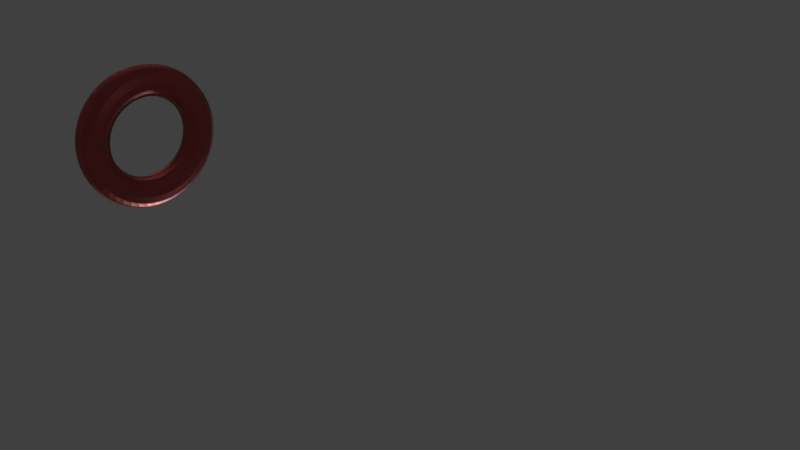 # Source: OPNA_SK_KT.blend  (saved by Blender 2.79.0; exported with 4.5.12 LTS)
import bpy
from mathutils import Matrix  # noqa: F401  (used for matrix-valued properties, if any)

bpy.ops.wm.read_factory_settings(use_empty=True)
scene = bpy.context.scene
scene.name = 'Scene'

# ---- collections
col_collection_1 = bpy.data.collections.new('Collection 1'); scene.collection.children.link(col_collection_1)

# ---- materials (node trees are filled in below, after node groups)
mat_material_002 = bpy.data.materials.new('Material.002')
mat_material_002.alpha_threshold = 0.0
mat_material_002.roughness = 0.5

# ---- material node trees
mat_material_002.use_nodes = True; mat_material_002.node_tree.nodes.clear()
_N = mat_material_002.node_tree.nodes; _L = mat_material_002.node_tree.links
n0 = _N.new('ShaderNodeOutputMaterial'); n0.name = 'Material Output'; n0.location = (300, 300)
n1 = _N.new('ShaderNodeBsdfPrincipled'); n1.name = 'Principled BSDF'; n1.location = (13, 450)
n1.width = 150
n1.subsurface_method = 'BURLEY'
n1.inputs[0].default_value = (0.5489, 0.0865, 0.0865, 1.0)
n1.inputs[1].default_value = 0.4582
n1.inputs[2].default_value = 0.4649
n1.inputs[3].default_value = 1.45
n1.inputs[8].default_value = 1.0
n1.inputs[9].default_value = (1.0, 1.0, 1.0)
n1.inputs[10].default_value = 0.5385
n1.inputs[13].default_value = 0.3194
n1.inputs[14].default_value = (0.906, 0.8096, 0.8096, 1.0)
n1.inputs[15].default_value = 0.3746
n1.inputs[16].default_value = 0.6154
n1.inputs[18].default_value = 1.0
n1.inputs[19].default_value = 0.1589
n1.inputs[20].default_value = 0.4982
n1.inputs[24].default_value = 0.09565
_L.new(n1.outputs[0], n0.inputs[0])
n0.is_active_output = True

# ---- world
world_world = bpy.data.worlds.new('World'); scene.world = world_world
world_world.color = (0.05088, 0.05088, 0.05088)
world_world.use_sun_shadow = False
world_world.sun_shadow_jitter_overblur = 0.0
world_world.cycles.sampling_method = 'MANUAL'

# ---- cameras
cam_camera = bpy.data.cameras.new('Camera')
cam_camera.clip_end = 100.0
cam_camera.lens = 35.0
cam_camera.sensor_width = 32.0
cam_camera.sensor_height = 18.0
cam_camera.ortho_scale = 7.314
cam_camera.dof.focus_distance = 0.0

# ---- lights
light_sun = bpy.data.lights.new('Sun', 'SUN')
light_sun.transmission_factor = 0.0
light_sun.angle = 0.1993
light_sun.energy = 1.0
light_sun.shadow_buffer_clip_start = 0.5
light_sun.shadow_soft_size = 0.1
light_sun.shadow_cascade_max_distance = 1000.0
light_lamp = bpy.data.lights.new('Lamp', 'POINT')
light_lamp.transmission_factor = 0.0
light_lamp.cutoff_distance = 30.0
light_lamp.energy = 100.0
light_lamp.shadow_buffer_clip_start = 1.001
light_lamp.shadow_soft_size = 0.1
light_lamp.shadow_maximum_resolution = 0.006
light_lamp.use_absolute_resolution = True

# ---- meshes
me_torus = bpy.data.meshes.new('Torus')
me_torus.from_pydata([(1.25, -0.01313, 0.0), (0.75, 0.0, 3.062e-17), (0.7835, 0.0, -0.125), (0.875, 0.0, -0.2165), (1.0, 0.0, -0.25), (1.125, 0.0, -0.2165), (1.214, 0.08061, -0.125), (1.241, 0.1501, 0.0), (0.7436, 0.09789, 3.062e-17), (0.7768, 0.1023, -0.125), (0.8675, 0.1142, -0.2165), (0.9914, 0.1305, -0.25), (1.115, 0.1468, -0.2165), (1.193, 0.2384, -0.125), (1.211, 0.3108, 0.0), (0.7244, 0.1941, 3.062e-17), (0.7568, 0.2028, -0.125), (0.8452, 0.2265, -0.2165), (0.9659, 0.2588, -0.25), (1.087, 0.2912, -0.2165), (1.152, 0.392, -0.125), (1.16, 0.4662, 0.0), (0.6929, 0.287, 3.062e-17), (0.7239, 0.2998, -0.125), (0.8084, 0.3348, -0.2165), (0.9239, 0.3827, -0.25), (1.039, 0.4305, -0.2165), (1.091, 0.539, -0.125), (1.089, 0.6136, 0.0), (0.6495, 0.375, 3.062e-17), (0.6785, 0.3917, -0.125), (0.7578, 0.4375, -0.2165), (0.866, 0.5, -0.25), (0.9743, 0.5625, -0.2165), (1.011, 0.6767, -0.125), (0.9996, 0.7505, 0.0), (0.595, 0.4566, 3.062e-17), (0.6216, 0.477, -0.125), (0.6942, 0.5327, -0.2165), (0.7934, 0.6088, -0.25), (0.8925, 0.6849, -0.2165), (0.9139, 0.8029, -0.125), (0.8931, 0.8745, 0.0), (0.5303, 0.5303, 3.062e-17), (0.554, 0.554, -0.125), (0.6187, 0.6187, -0.2165), (0.7071, 0.7071, -0.25), (0.7955, 0.7955, -0.2165), (0.8013, 0.9153, -0.125), (0.7713, 0.9836, 0.0), (0.4566, 0.595, 3.062e-17), (0.477, 0.6216, -0.125), (0.5327, 0.6942, -0.2165), (0.6088, 0.7934, -0.25), (0.6849, 0.8925, -0.2165), (0.675, 1.012, -0.125), (0.6363, 1.076, 0.0), (0.375, 0.6495, 3.062e-17), (0.3917, 0.6785, -0.125), (0.4375, 0.7578, -0.2165), (0.5, 0.866, -0.25), (0.5625, 0.9743, -0.2165), (0.5371, 1.092, -0.125), (0.4905, 1.15, 0.0), (0.287, 0.6929, 3.062e-17), (0.2998, 0.7239, -0.125), (0.3348, 0.8084, -0.2165), (0.3827, 0.9239, -0.25), (0.4305, 1.039, -0.2165), (0.39, 1.152, -0.125), (0.3362, 1.204, -1.863e-09), (0.1941, 0.7244, 3.062e-17), (0.2028, 0.7568, -0.125), (0.2265, 0.8452, -0.2165), (0.2588, 0.9659, -0.25), (0.2912, 1.087, -0.2165), (0.2363, 1.193, -0.125), (0.1762, 1.238, -1.863e-09), (0.09789, 0.7436, 3.062e-17), (0.1023, 0.7768, -0.125), (0.1142, 0.8675, -0.2165), (0.1305, 0.9914, -0.25), (0.1468, 1.115, -0.2165), (0.07851, 1.214, -0.125), (0.01313, 1.25, -1.863e-09), (5.662e-08, 0.75, 3.062e-17), (5.915e-08, 0.7835, -0.125), (6.606e-08, 0.875, -0.2165), (7.55e-08, 1.0, -0.25), (8.494e-08, 1.125, -0.2165), (-0.08061, 1.214, -0.125), (-0.1501, 1.241, -1.863e-09), (-0.09789, 0.7436, 3.062e-17), (-0.1023, 0.7768, -0.125), (-0.1142, 0.8675, -0.2165), (-0.1305, 0.9914, -0.25), (-0.1468, 1.115, -0.2165), (-0.2384, 1.193, -0.125), (-0.3108, 1.211, -1.863e-09), (-0.1941, 0.7244, 3.062e-17), (-0.2028, 0.7568, -0.125), (-0.2265, 0.8452, -0.2165), (-0.2588, 0.9659, -0.25), (-0.2912, 1.087, -0.2165), (-0.392, 1.152, -0.125), (-0.4662, 1.16, 0.0), (-0.287, 0.6929, 3.062e-17), (-0.2998, 0.7239, -0.125), (-0.3348, 0.8084, -0.2165), (-0.3827, 0.9239, -0.25), (-0.4305, 1.039, -0.2165), (-0.539, 1.091, -0.125), (-0.6136, 1.089, 0.0), (-0.375, 0.6495, 3.062e-17), (-0.3917, 0.6785, -0.125), (-0.4375, 0.7578, -0.2165), (-0.5, 0.866, -0.25), (-0.5625, 0.9743, -0.2165), (-0.6767, 1.011, -0.125), (-0.7505, 0.9996, 0.0), (-0.4566, 0.595, 3.062e-17), (-0.477, 0.6216, -0.125), (-0.5327, 0.6942, -0.2165), (-0.6088, 0.7934, -0.25), (-0.6849, 0.8925, -0.2165), (-0.8029, 0.9139, -0.125), (-0.8745, 0.8931, 0.0), (-0.5303, 0.5303, 3.062e-17), (-0.554, 0.554, -0.125), (-0.6187, 0.6187, -0.2165), (-0.7071, 0.7071, -0.25), (-0.7955, 0.7955, -0.2165), (-0.9153, 0.8013, -0.125), (-0.9836, 0.7713, 0.0), (-0.595, 0.4566, 3.062e-17), (-0.6216, 0.477, -0.125), (-0.6942, 0.5327, -0.2165), (-0.7934, 0.6088, -0.25), (-0.8925, 0.6849, -0.2165), (-1.012, 0.675, -0.125), (-1.076, 0.6363, 0.0), (-0.6495, 0.375, 3.062e-17), (-0.6785, 0.3917, -0.125), (-0.7578, 0.4375, -0.2165), (-0.866, 0.5, -0.25), (-0.9743, 0.5625, -0.2165), (-1.092, 0.5371, -0.125), (-1.15, 0.4905, 0.0), (-0.6929, 0.287, 3.062e-17), (-0.7239, 0.2998, -0.125), (-0.8084, 0.3348, -0.2165), (-0.9239, 0.3827, -0.25), (-1.039, 0.4305, -0.2165), (-1.152, 0.39, -0.125), (-1.204, 0.3362, 0.0), (-0.7244, 0.1941, 3.062e-17), (-0.7568, 0.2028, -0.125), (-0.8452, 0.2265, -0.2165), (-0.9659, 0.2588, -0.25), (-1.087, 0.2912, -0.2165), (-1.193, 0.2363, -0.125), (-1.238, 0.1762, 0.0), (-0.7436, 0.09789, 3.062e-17), (-0.7768, 0.1023, -0.125), (-0.8675, 0.1142, -0.2165), (-0.9914, 0.1305, -0.25), (-1.115, 0.1468, -0.2165), (-1.214, 0.07851, -0.125), (-1.25, 0.01313, 0.0), (-0.75, 6.557e-08, 3.062e-17), (-0.7835, 6.85e-08, -0.125), (-0.875, 7.649e-08, -0.2165), (-1.0, 8.742e-08, -0.25), (-1.125, 9.835e-08, -0.2165), (-1.214, -0.08061, -0.125), (-1.241, -0.1501, 0.0), (-0.7436, -0.09789, 3.062e-17), (-0.7768, -0.1023, -0.125), (-0.8675, -0.1142, -0.2165), (-0.9914, -0.1305, -0.25), (-1.115, -0.1468, -0.2165), (-1.193, -0.2384, -0.125), (-1.211, -0.3108, 0.0), (-0.7244, -0.1941, 3.062e-17), (-0.7568, -0.2028, -0.125), (-0.8452, -0.2265, -0.2165), (-0.9659, -0.2588, -0.25), (-1.087, -0.2912, -0.2165), (-1.152, -0.392, -0.125), (-1.16, -0.4662, 0.0), (-0.6929, -0.287, 3.062e-17), (-0.7239, -0.2998, -0.125), (-0.8084, -0.3348, -0.2165), (-0.9239, -0.3827, -0.25), (-1.039, -0.4305, -0.2165), (-1.091, -0.539, -0.125), (-1.089, -0.6136, 0.0), (-0.6495, -0.375, 3.062e-17), (-0.6785, -0.3917, -0.125), (-0.7578, -0.4375, -0.2165), (-0.866, -0.5, -0.25), (-0.9743, -0.5625, -0.2165), (-1.011, -0.6767, -0.125), (-0.9996, -0.7505, 0.0), (-0.595, -0.4566, 3.062e-17), (-0.6216, -0.477, -0.125), (-0.6942, -0.5327, -0.2165), (-0.7934, -0.6088, -0.25), (-0.8925, -0.6849, -0.2165), (-0.9139, -0.8029, -0.125), (-0.8931, -0.8745, 0.0), (-0.5303, -0.5303, 3.062e-17), (-0.554, -0.554, -0.125), (-0.6187, -0.6187, -0.2165), (-0.7071, -0.7071, -0.25), (-0.7955, -0.7955, -0.2165), (-0.8013, -0.9153, -0.125), (-0.7713, -0.9836, 0.0), (-0.4566, -0.595, 3.062e-17), (-0.477, -0.6216, -0.125), (-0.5327, -0.6942, -0.2165), (-0.6088, -0.7934, -0.25), (-0.6849, -0.8925, -0.2165), (-0.675, -1.012, -0.125), (-0.6363, -1.076, 0.0), (-0.375, -0.6495, 3.062e-17), (-0.3917, -0.6785, -0.125), (-0.4375, -0.7578, -0.2165), (-0.5, -0.866, -0.25), (-0.5625, -0.9743, -0.2165), (-0.5371, -1.092, -0.125), (-0.4905, -1.15, 0.0), (-0.287, -0.6929, 3.062e-17), (-0.2998, -0.7239, -0.125), (-0.3348, -0.8084, -0.2165), (-0.3827, -0.9239, -0.25), (-0.4305, -1.039, -0.2165), (-0.39, -1.152, -0.125), (-0.3362, -1.204, 1.863e-09), (-0.1941, -0.7244, 3.062e-17), (-0.2028, -0.7568, -0.125), (-0.2265, -0.8452, -0.2165), (-0.2588, -0.9659, -0.25), (-0.2912, -1.087, -0.2165), (-0.2363, -1.193, -0.125), (-0.1762, -1.238, 1.863e-09), (-0.0979, -0.7436, 3.062e-17), (-0.1023, -0.7768, -0.125), (-0.1142, -0.8675, -0.2165), (-0.1305, -0.9914, -0.25), (-0.1468, -1.115, -0.2165), (-0.07851, -1.214, -0.125), (-0.01313, -1.25, 1.863e-09), (5.662e-08, -0.75, 3.062e-17), (5.915e-08, -0.7835, -0.125), (6.606e-08, -0.875, -0.2165), (7.55e-08, -1.0, -0.25), (8.494e-08, -1.125, -0.2165), (0.08061, -1.214, -0.125), (0.1501, -1.241, 1.863e-09), (0.09789, -0.7436, 3.062e-17), (0.1023, -0.7768, -0.125), (0.1142, -0.8675, -0.2165), (0.1305, -0.9914, -0.25), (0.1468, -1.115, -0.2165), (0.2384, -1.193, -0.125), (0.3108, -1.211, 1.863e-09), (0.1941, -0.7244, 3.062e-17), (0.2028, -0.7568, -0.125), (0.2265, -0.8452, -0.2165), (0.2588, -0.9659, -0.25), (0.2912, -1.087, -0.2165), (0.392, -1.152, -0.125), (0.4662, -1.16, 0.0), (0.287, -0.6929, 3.062e-17), (0.2998, -0.7239, -0.125), (0.3348, -0.8084, -0.2165), (0.3827, -0.9239, -0.25), (0.4305, -1.039, -0.2165), (0.539, -1.091, -0.125), (0.6136, -1.089, 0.0), (0.375, -0.6495, 3.062e-17), (0.3917, -0.6785, -0.125), (0.4375, -0.7578, -0.2165), (0.5, -0.866, -0.25), (0.5625, -0.9743, -0.2165), (0.6767, -1.011, -0.125), (0.7505, -0.9996, 0.0), (0.4566, -0.595, 3.062e-17), (0.477, -0.6216, -0.125), (0.5327, -0.6942, -0.2165), (0.6088, -0.7934, -0.25), (0.6849, -0.8925, -0.2165), (0.8029, -0.9139, -0.125), (0.8745, -0.8931, 0.0), (0.5303, -0.5303, 3.062e-17), (0.554, -0.554, -0.125), (0.6187, -0.6187, -0.2165), (0.7071, -0.7071, -0.25), (0.7955, -0.7955, -0.2165), (0.9153, -0.8013, -0.125), (0.9836, -0.7713, 0.0), (0.595, -0.4566, 3.062e-17), (0.6216, -0.477, -0.125), (0.6942, -0.5327, -0.2165), (0.7934, -0.6088, -0.25), (0.8925, -0.6849, -0.2165), (1.012, -0.675, -0.125), (1.076, -0.6363, 0.0), (0.6495, -0.375, 3.062e-17), (0.6785, -0.3917, -0.125), (0.7578, -0.4375, -0.2165), (0.866, -0.5, -0.25), (0.9743, -0.5625, -0.2165), (1.092, -0.5371, -0.125), (1.15, -0.4905, 0.0), (0.6929, -0.287, 3.062e-17), (0.7239, -0.2998, -0.125), (0.8084, -0.3348, -0.2165), (0.9239, -0.3827, -0.25), (1.039, -0.4305, -0.2165), (1.152, -0.39, -0.125), (1.204, -0.3362, 0.0), (0.7244, -0.1941, 3.062e-17), (0.7568, -0.2028, -0.125), (0.8452, -0.2265, -0.2165), (0.9659, -0.2588, -0.25), (1.087, -0.2912, -0.2165), (1.193, -0.2363, -0.125), (1.238, -0.1762, 0.0), (0.7436, -0.09789, 3.062e-17), (0.7768, -0.1023, -0.125), (0.8675, -0.1142, -0.2165), (0.9914, -0.1305, -0.25), (1.115, -0.1468, -0.2165), (1.214, -0.07851, -0.125), (1.177, 0.3915, -0.03542), (-0.392, 1.147, -0.1249), (1.172, -0.406, -0.03542), (-0.9153, 0.7962, -0.1249), (-0.6956, -1.027, -0.03542), (0.39, 1.147, -0.1249), (0.5555, 1.109, -0.03542), (-0.406, -1.172, -0.03542), (-1.193, 0.2312, -0.1249), (0.6956, 1.027, -0.03542), (-1.177, -0.3915, -0.03542), (1.116, 0.5418, -0.03542), (0.2345, -1.218, -0.03542), (0.9153, -0.8064, -0.1249), (-1.027, 0.6956, -0.03542), (0.9276, -0.8237, -0.03542), (-0.2384, 1.188, -0.1249), (0.07346, -1.238, -0.03542), (-0.08061, 1.209, -0.1249), (1.215, -0.2495, -0.03542), (-1.091, -0.5441, -0.1249), (-1.215, 0.2495, -0.03542), (0.406, 1.172, -0.03542), (-0.2363, -1.198, -0.1249), (-1.116, -0.5418, -0.03542), (-0.2345, 1.218, -0.03542), (-0.8013, -0.9204, -0.1249), (-0.9276, 0.8237, -0.03542), (1.091, 0.5339, -0.1249), (1.036, 0.6828, -0.03542), (0.8121, -0.9377, -0.03542), (-1.214, -0.08571, -0.1249), (-0.08881, -1.237, -0.03542), (-0.5555, -1.109, -0.03542), (-0.8121, 0.9377, -0.03542), (-0.39, -1.157, -0.1249), (1.237, -0.0888, -0.03542), (-1.237, 0.0888, -0.03542), (0.9139, 0.7978, -0.1249), (-1.036, -0.6828, -0.03542), (1.011, 0.6716, -0.1249), (-0.9377, -0.8121, -0.03542), (0.5371, 1.086, -0.1249), (-1.238, -0.07346, -0.03542), (1.238, 0.07346, -0.03542), (-0.6767, 1.006, -0.1249), (0.2495, 1.215, -0.03542), (-0.539, 1.085, -0.1249), (-0.07346, 1.238, -0.03542), (1.193, -0.2414, -0.1249), (0.6828, -1.036, -0.03542), (-1.092, 0.532, -0.1249), (-0.8237, -0.9276, -0.03542), (-1.012, 0.6699, -0.1249), (0.5418, -1.116, -0.03542), (1.214, -0.08362, -0.1249), (0.9377, 0.8121, -0.03542), (0.2384, -1.198, -0.1249), (1.027, -0.6956, -0.03542), (0.08061, -1.219, -0.1249), (-0.5418, 1.116, -0.03542), (-0.675, -1.017, -0.1249), (-1.172, 0.406, -0.03542), (-0.6828, 1.036, -0.03542), (1.152, -0.3951, -0.1249), (-0.2495, -1.215, -0.03542), (-1.218, -0.2345, -0.03542), (1.152, 0.3869, -0.1249), (1.218, 0.2345, -0.03542), (0.8237, 0.9276, -0.03542), (-1.152, -0.3971, -0.1249), (1.109, -0.5555, -0.03542), (-1.193, -0.2435, -0.1249), (-0.3915, 1.177, -0.03542), (0.675, 1.007, -0.1249), (0.3915, -1.177, -0.03542), (0.8013, 0.9102, -0.1249), (-1.109, 0.5555, -0.03542), (1.193, 0.2333, -0.1249), (0.0888, 1.237, -0.03542), (1.214, 0.07551, -0.1249), (1.214, 0.08061, -0.1249), (1.193, 0.2384, -0.1249), (0.8013, 0.9153, -0.1249), (0.675, 1.012, -0.1249), (-1.193, -0.2384, -0.1249), (-1.152, -0.392, -0.1249), (1.152, 0.392, -0.1249), (1.152, -0.39, -0.1249), (-0.675, -1.012, -0.1249), (0.08061, -1.214, -0.1249), (0.2384, -1.193, -0.1249), (1.214, -0.07851, -0.1249), (-1.012, 0.675, -0.1249), (-1.092, 0.5371, -0.1249), (1.193, -0.2363, -0.1249), (-0.539, 1.091, -0.1249), (-0.6767, 1.011, -0.1249), (0.5371, 1.092, -0.1249), (1.011, 0.6767, -0.1249), (0.9139, 0.8029, -0.1249), (-0.39, -1.152, -0.1249), (-1.214, -0.08061, -0.1249), (1.091, 0.539, -0.1249), (-0.8013, -0.9153, -0.1249), (-0.2363, -1.193, -0.1249), (-1.091, -0.539, -0.1249), (-0.08061, 1.214, -0.1249), (-0.2384, 1.193, -0.1249), (0.9153, -0.8013, -0.1249), (-1.193, 0.2363, -0.1249), (0.39, 1.152, -0.1249), (-0.9153, 0.8013, -0.1249), (-0.392, 1.152, -0.1249), (-0.07851, -1.214, -0.1249), (0.8029, -0.9139, -0.1249), (-0.8029, 0.9139, -0.1249), (-1.011, -0.6767, -0.1249), (1.092, -0.5371, -0.1249), (-0.5371, -1.092, -0.1249), (-1.214, 0.07851, -0.1249), (1.012, -0.675, -0.1249), (0.6767, -1.011, -0.1249), (-0.9139, -0.8029, -0.1249), (0.2363, 1.193, -0.1249), (0.07851, 1.214, -0.1249), (0.392, -1.152, -0.1249), (0.539, -1.091, -0.1249), (-1.152, 0.39, -0.1249), (1.177, 0.3915, -0.03536), (1.172, -0.406, -0.03536), (-0.6956, -1.027, -0.03536), (0.5555, 1.109, -0.03536), (-0.406, -1.172, -0.03536), (0.6956, 1.027, -0.03536), (-1.177, -0.3915, -0.03536), (1.116, 0.5418, -0.03536), (0.2345, -1.218, -0.03536), (-1.027, 0.6956, -0.03536), (0.9276, -0.8237, -0.03536), (0.07346, -1.238, -0.03536), (1.215, -0.2495, -0.03536), (-1.215, 0.2495, -0.03536), (0.406, 1.172, -0.03536), (-1.116, -0.5418, -0.03536), (-0.2345, 1.218, -0.03536), (-0.9276, 0.8237, -0.03536), (1.036, 0.6828, -0.03536), (0.8121, -0.9377, -0.03536), (-0.08881, -1.237, -0.03536), (-0.5555, -1.109, -0.03536), (-0.8121, 0.9377, -0.03536), (1.237, -0.0888, -0.03536), (-1.237, 0.0888, -0.03536), (-1.036, -0.6828, -0.03536), (-0.9377, -0.8121, -0.03536), (-1.238, -0.07346, -0.03536), (1.238, 0.07346, -0.03536), (0.2495, 1.215, -0.03536), (-0.07346, 1.238, -0.03536), (0.6828, -1.036, -0.03536), (-0.8237, -0.9276, -0.03536), (0.5418, -1.116, -0.03536), (0.9377, 0.8121, -0.03536), (1.027, -0.6956, -0.03536), (-0.5418, 1.116, -0.03536), (-1.172, 0.406, -0.03536), (-0.6828, 1.036, -0.03536), (-0.2495, -1.215, -0.03536), (-1.218, -0.2345, -0.03536), (1.218, 0.2345, -0.03536), (0.8237, 0.9276, -0.03536), (1.109, -0.5555, -0.03536), (-0.3915, 1.177, -0.03536), (0.3915, -1.177, -0.03536), (-1.109, 0.5555, -0.03536), (0.0888, 1.237, -0.03536), (-0.07851, -1.219, -0.1249), (0.8029, -0.919, -0.1249), (-0.8029, 0.9088, -0.1249), (-1.011, -0.6818, -0.1249), (1.092, -0.5422, -0.1249), (-0.5371, -1.097, -0.1249), (-1.214, 0.07341, -0.1249), (1.012, -0.6801, -0.1249), (0.6767, -1.016, -0.1249), (-0.9139, -0.808, -0.1249), (0.2363, 1.188, -0.1249), (0.07851, 1.209, -0.1249), (0.392, -1.157, -0.1249), (0.539, -1.096, -0.1249), (-1.152, 0.3849, -0.1249), (1.177, 0.3864, -0.03536), (1.172, -0.4111, -0.03536), (-0.6956, -1.032, -0.03536), (0.5555, 1.104, -0.03536), (-0.406, -1.177, -0.03536), (0.6956, 1.022, -0.03536), (-1.177, -0.3966, -0.03536), (1.116, 0.5367, -0.03536), (0.2345, -1.223, -0.03536), (-1.027, 0.6905, -0.03536), (0.9276, -0.8288, -0.03536), (0.07346, -1.243, -0.03536), (1.215, -0.2546, -0.03536), (-1.215, 0.2444, -0.03536), (0.406, 1.167, -0.03536), (-1.116, -0.5469, -0.03536), (-0.2345, 1.213, -0.03536), (-0.9276, 0.8186, -0.03536), (1.036, 0.6777, -0.03536), (0.8121, -0.9428, -0.03536), (-0.08881, -1.242, -0.03536), (-0.5555, -1.114, -0.03536), (-0.8121, 0.9326, -0.03536), (1.237, -0.09391, -0.03536), (-1.237, 0.0837, -0.03536), (-1.036, -0.6879, -0.03536), (-0.9377, -0.8172, -0.03536), (-1.238, -0.07856, -0.03536), (1.238, 0.06836, -0.03536), (0.2495, 1.21, -0.03536), (-0.07346, 1.233, -0.03536), (0.6828, -1.041, -0.03536), (-0.8237, -0.9327, -0.03536), (0.5418, -1.121, -0.03536), (0.9377, 0.807, -0.03536), (1.027, -0.7007, -0.03536), (-0.5418, 1.111, -0.03536), (-1.172, 0.4009, -0.03536), (-0.6828, 1.031, -0.03536), (-0.2495, -1.22, -0.03536), (-1.218, -0.2396, -0.03536), (1.218, 0.2294, -0.03536), (0.8237, 0.9225, -0.03536), (1.109, -0.5607, -0.03536), (-0.3915, 1.172, -0.03536), (0.3915, -1.182, -0.03536), (-1.109, 0.5504, -0.03536), (0.0888, 1.232, -0.03536), (0.2832, 0.6838, -0.1147), (0.1916, 0.7149, -0.1147), (-0.4506, -0.5872, -0.1147), (-0.3701, -0.641, -0.1147), (0.1834, -0.6844, 0.003422), (0.1916, -0.7149, -0.1147), (0.4313, 0.5621, 0.003422), (0.3542, 0.6136, 0.003422), (0.6838, 0.2832, -0.1147), (0.641, 0.3701, -0.1147), (0.09661, 0.7338, -0.1147), (-0.6843, -0.1834, 0.003422), (-0.7149, -0.1916, -0.1147), (-0.2832, -0.6838, -0.1147), (-0.4313, 0.5621, 0.003422), (-0.4506, 0.5872, -0.1147), (0.6136, 0.3542, 0.003422), (0.5621, 0.4313, 0.003422), (-0.7024, 0.09248, 0.003422), (-0.7338, 0.09661, -0.1147), (0.6136, -0.3542, 0.003422), (0.6546, -0.2711, 0.003422), (-0.1834, 0.6843, 0.003422), (-0.1916, 0.7149, -0.1147), (0.5872, 0.4506, -0.1147), (0.5234, 0.5234, -0.1147), (-0.4313, -0.5621, 0.003422), (0.4506, -0.5872, -0.1147), (0.5234, -0.5234, -0.1147), (5.396e-08, 0.7401, -0.1147), (-0.3542, -0.6136, 0.003422), (-0.2711, -0.6546, 0.003422), (-0.7085, 6.269e-08, 0.003422), (-0.5872, -0.4506, -0.1147), (-0.5234, -0.5234, -0.1147), (-0.5234, 0.5234, -0.1147), (-0.5872, 0.4506, -0.1147), (0.09248, 0.7024, 0.003422), (5.157e-08, 0.7085, 0.003422), (-0.3701, 0.641, -0.1147), (0.6843, 0.1834, 0.003422), (0.7149, 0.1916, -0.1147), (0.1834, 0.6843, 0.003422), (5.396e-08, -0.7401, -0.1147), (0.09661, -0.7338, -0.1147), (-0.3542, 0.6136, 0.003422), (-0.2832, 0.6838, -0.1147), (-0.5621, 0.4313, 0.003422), (0.09248, -0.7024, 0.003422), (0.3542, -0.6136, 0.003422), (0.3701, -0.641, -0.1147), (0.6546, 0.2711, 0.003422), (0.641, -0.3701, -0.1147), (0.6838, -0.2832, -0.1147), (0.4506, 0.5872, -0.1147), (-0.6546, -0.2711, 0.003422), (-0.6136, -0.3542, 0.003422), (0.4313, -0.5621, 0.003422), (0.501, -0.501, 0.003422), (0.6843, -0.1834, 0.003422), (0.7149, -0.1916, -0.1147), (5.157e-08, -0.7085, 0.003422), (-0.09248, 0.7024, 0.003422), (-0.1916, -0.7149, -0.1147), (0.5872, -0.4506, -0.1147), (0.5621, -0.4313, 0.003422), (-0.2711, 0.6546, 0.003422), (-0.6843, 0.1834, 0.003422), (-0.7149, 0.1916, -0.1147), (-0.7401, 6.546e-08, -0.1147), (-0.501, -0.501, 0.003422), (-0.6136, 0.3542, 0.003422), (-0.6546, 0.2711, 0.003422), (0.501, 0.501, 0.003422), (0.2832, -0.6838, -0.1147), (0.2711, -0.6546, 0.003422), (-0.1834, -0.6843, 0.003422), (0.7024, 0.09248, 0.003422), (0.7338, 0.09661, -0.1147), (-0.501, 0.501, 0.003422), (-0.7024, -0.09248, 0.003422), (-0.7338, -0.09661, -0.1147), (-0.6838, -0.2832, -0.1147), (0.2711, 0.6546, 0.003422), (0.3701, 0.641, -0.1147), (-0.09248, -0.7024, 0.003422), (-0.09661, 0.7338, -0.1147), (-0.641, 0.3701, -0.1147), (-0.5621, -0.4313, 0.003422), (-0.641, -0.3701, -0.1147), (0.7024, -0.09248, 0.003422), (-0.6838, 0.2832, -0.1147), (0.7085, 7.56e-10, 0.003422), (0.7338, -0.09661, -0.1147), (-0.09661, -0.7338, -0.1147), (0.7401, 7.56e-10, -0.1147), (-0.8589, 0.8744, -0.0836), (-0.8029, 0.9088, -0.1315), (-1.214, 0.07341, -0.1315), (-1.214, -0.08571, -0.1315), (-0.4839, -1.135, -0.0836), (-0.5371, -1.097, -0.1315), (-0.01457, -1.234, -0.0836), (-0.07851, -1.219, -0.1315), (0.8589, -0.8846, -0.0836), (0.8029, -0.919, -0.1315), (0.9841, 0.7317, -0.0836), (1.011, 0.6716, -0.1315), (0.5371, 1.086, -0.1315), (0.39, 1.147, -0.1315), (1.092, -0.5422, -0.1315), (1.152, -0.3951, -0.1315), (-0.9664, 0.7548, -0.0836), (-0.9153, 0.7962, -0.1315), (-1.091, -0.5441, -0.1315), (-1.011, -0.6818, -0.1315), (-0.6767, 1.006, -0.1315), (0.9153, -0.8064, -0.1315), (-0.3041, 1.186, -0.0836), (-0.2384, 1.188, -0.1315), (-1.072, -0.6071, -0.0836), (-0.2363, -1.198, -0.1315), (-0.392, 1.147, -0.1315), (-1.012, 0.6699, -0.1315), (0.3322, 1.179, -0.0836), (-1.217, 0.1698, -0.0836), (-1.193, 0.2312, -0.1315), (1.091, 0.5339, -0.1315), (1.217, -0.18, -0.0836), (1.193, -0.2414, -0.1315), (0.146, -1.226, -0.0836), (0.08061, -1.219, -0.1315), (0.675, 1.007, -0.1315), (0.9664, -0.765, -0.0836), (-0.08061, 1.209, -0.1315), (-1.152, -0.3971, -0.1315), (-1.057, 0.6221, -0.0836), (-0.39, -1.157, -0.1315), (0.3041, -1.196, -0.0836), (0.2384, -1.198, -0.1315), (-0.8013, -0.9204, -0.1315), (-0.675, -1.017, -0.1315), (1.072, 0.5969, -0.0836), (-1.193, -0.2435, -0.1315), (-1.141, -0.4621, -0.0836), (0.6272, 1.052, -0.0836), (-0.3322, -1.189, -0.0836), (0.9139, 0.7978, -0.1315), (0.4839, 1.125, -0.0836), (-0.539, 1.085, -0.1315), (-1.092, 0.532, -0.1315), (1.214, 0.07551, -0.1315), (1.214, -0.08362, -0.1315), (-0.6272, -1.062, -0.0836), (1.184, -0.3373, -0.0836), (1.141, 0.4519, -0.0836), (1.152, 0.3869, -0.1315), (0.8013, 0.9102, -0.1315), (1.193, 0.2333, -0.1315), (1.229, -0.01967, -0.0836), (-1.229, 0.009464, -0.0836), (-0.9841, -0.7419, -0.0836), (1.012, -0.6801, -0.1315), (0.6767, -1.016, -0.1315), (-0.8795, -0.864, -0.0836), (-0.9139, -0.808, -0.1315), (-1.221, -0.1511, -0.0836), (0.2363, 1.188, -0.1315), (0.07851, 1.209, -0.1315), (0.392, -1.157, -0.1315), (0.539, -1.096, -0.1315), (1.221, 0.1409, -0.0836), (0.1749, 1.212, -0.0836), (-0.146, 1.216, -0.0836), (0.7368, -0.9892, -0.0836), (-0.7599, -0.9715, -0.0836), (0.602, -1.077, -0.0836), (0.8795, 0.8538, -0.0836), (1.057, -0.6323, -0.0836), (-0.602, 1.067, -0.0836), (-1.184, 0.3271, -0.0836), (-1.152, 0.3849, -0.1315), (-0.7368, 0.979, -0.0836), (-0.1749, -1.222, -0.0836), (-1.191, -0.3092, -0.0836), (1.191, 0.299, -0.0836), (0.7599, 0.9613, -0.0836), (1.13, -0.489, -0.0836), (-0.457, 1.136, -0.0836), (0.457, -1.146, -0.0836), (-1.13, 0.4788, -0.0836), (0.01457, 1.224, -0.0836), (1.177, 0.3864, -0.04193), (1.172, -0.4111, -0.04193), (-0.6956, -1.032, -0.04193), (0.5555, 1.104, -0.04193), (-0.406, -1.177, -0.04193), (0.6956, 1.022, -0.04193), (-1.177, -0.3966, -0.04193), (1.116, 0.5367, -0.04193), (0.2345, -1.223, -0.04193), (-1.027, 0.6905, -0.04193), (0.9276, -0.8288, -0.04193), (0.07346, -1.243, -0.04193), (1.215, -0.2546, -0.04193), (-1.215, 0.2444, -0.04193), (0.406, 1.167, -0.04193), (-1.116, -0.5469, -0.04193), (-0.2345, 1.213, -0.04193), (-0.9276, 0.8186, -0.04193), (1.036, 0.6777, -0.04193), (0.8121, -0.9428, -0.04193), (-0.08881, -1.242, -0.04193), (-0.5555, -1.114, -0.04193), (-0.8121, 0.9326, -0.04193), (1.237, -0.09391, -0.04193), (-1.237, 0.0837, -0.04193), (-1.036, -0.6879, -0.04193), (-0.9377, -0.8172, -0.04193), (-1.238, -0.07856, -0.04193), (1.238, 0.06836, -0.04193), (0.2495, 1.21, -0.04193), (-0.07346, 1.233, -0.04193), (0.6828, -1.041, -0.04193), (-0.8237, -0.9327, -0.04193), (0.5418, -1.121, -0.04193), (0.9377, 0.807, -0.04193), (1.027, -0.7007, -0.04193), (-0.5418, 1.111, -0.04193), (-1.172, 0.4009, -0.04193), (-0.6828, 1.031, -0.04193), (-0.2495, -1.22, -0.04193), (-1.218, -0.2396, -0.04193), (1.218, 0.2294, -0.04193), (0.8237, 0.9225, -0.04193), (1.109, -0.5607, -0.04193), (-0.3915, 1.172, -0.04193), (0.3915, -1.182, -0.04193), (-1.109, 0.5504, -0.04193), (0.0888, 1.232, -0.04193)], [], [(43, 50, 582, 649), (2, 9, 10, 3), (3, 10, 11, 4), (4, 11, 12, 5), (5, 12, 13, 6), (380, 404, 7, 0), (78, 85, 614, 613), (9, 16, 17, 10), (10, 17, 18, 11), (11, 18, 19, 12), (12, 19, 20, 13), (404, 336, 14, 7), (92, 99, 598, 638), (16, 23, 24, 17), (17, 24, 25, 18), (18, 25, 26, 19), (19, 26, 27, 20), (336, 347, 21, 14), (99, 106, 642, 598), (23, 30, 31, 24), (24, 31, 32, 25), (25, 32, 33, 26), (26, 33, 34, 27), (347, 365, 28, 21), (65, 58, 660, 576), (30, 37, 38, 31), (31, 38, 39, 32), (32, 39, 40, 33), (33, 40, 41, 34), (365, 392, 35, 28), (310, 303, 640, 628), (37, 44, 45, 38), (38, 45, 46, 39), (39, 46, 47, 40), (40, 47, 48, 41), (392, 405, 42, 35), (86, 79, 586, 605), (44, 51, 52, 45), (45, 52, 53, 46), (46, 53, 54, 47), (47, 54, 55, 48), (405, 345, 49, 42), (9, 2, 671, 654), (51, 58, 59, 52), (52, 59, 60, 53), (53, 60, 61, 54), (54, 61, 62, 55), (345, 342, 56, 49), (135, 128, 611, 612), (58, 65, 66, 59), (59, 66, 67, 60), (60, 67, 68, 61), (61, 68, 69, 62), (342, 358, 63, 56), (134, 141, 647, 623), (65, 72, 73, 66), (66, 73, 74, 67), (67, 74, 75, 68), (68, 75, 76, 69), (358, 382, 70, 63), (261, 254, 619, 620), (72, 79, 80, 73), (73, 80, 81, 74), (74, 81, 82, 75), (75, 82, 83, 76), (382, 415, 77, 70), (254, 247, 670, 619), (79, 86, 87, 80), (80, 87, 88, 81), (81, 88, 89, 82), (82, 89, 90, 83), (415, 384, 84, 77), (29, 36, 593, 592), (86, 93, 94, 87), (87, 94, 95, 88), (88, 95, 96, 89), (89, 96, 97, 90), (384, 361, 91, 84), (239, 246, 661, 652), (93, 100, 101, 94), (94, 101, 102, 95), (95, 102, 103, 96), (96, 103, 104, 97), (361, 409, 98, 91), (240, 233, 589, 639), (100, 107, 108, 101), (101, 108, 109, 102), (102, 109, 110, 103), (103, 110, 111, 104), (409, 396, 105, 98), (212, 205, 609, 610), (107, 114, 115, 108), (108, 115, 116, 109), (109, 116, 117, 110), (110, 117, 118, 111), (396, 399, 112, 105), (141, 148, 648, 647), (114, 121, 122, 115), (115, 122, 123, 116), (116, 123, 124, 117), (117, 124, 125, 118), (399, 370, 119, 112), (282, 275, 650, 626), (121, 128, 129, 122), (122, 129, 130, 123), (123, 130, 131, 124), (124, 131, 132, 125), (370, 363, 126, 119), (296, 289, 603, 604), (128, 135, 136, 129), (129, 136, 137, 130), (130, 137, 138, 131), (131, 138, 139, 132), (363, 350, 133, 126), (85, 92, 638, 614), (135, 142, 143, 136), (136, 143, 144, 137), (137, 144, 145, 138), (138, 145, 146, 139), (350, 413, 140, 133), (316, 323, 635, 597), (142, 149, 150, 143), (143, 150, 151, 144), (144, 151, 152, 145), (145, 152, 153, 146), (413, 398, 147, 140), (190, 197, 632, 631), (149, 156, 157, 150), (150, 157, 158, 151), (151, 158, 159, 152), (152, 159, 160, 153), (398, 357, 154, 147), (107, 100, 599, 622), (156, 163, 164, 157), (157, 164, 165, 158), (158, 165, 166, 159), (159, 166, 167, 160), (357, 373, 161, 154), (162, 169, 608, 594), (163, 170, 171, 164), (164, 171, 172, 165), (165, 172, 173, 166), (166, 173, 174, 167), (373, 379, 168, 161), (218, 225, 606, 602), (170, 177, 178, 171), (171, 178, 179, 172), (172, 179, 180, 173), (173, 180, 181, 174), (379, 402, 175, 168), (226, 219, 578, 579), (177, 184, 185, 178), (178, 185, 186, 179), (179, 186, 187, 180), (180, 187, 188, 181), (402, 346, 182, 175), (233, 226, 579, 589), (184, 191, 192, 185), (185, 192, 193, 186), (186, 193, 194, 187), (187, 194, 195, 188), (346, 360, 189, 182), (16, 9, 654, 617), (191, 198, 199, 192), (192, 199, 200, 193), (193, 200, 201, 194), (194, 201, 202, 195), (360, 375, 196, 189), (106, 113, 621, 642), (198, 205, 206, 199), (199, 206, 207, 200), (200, 207, 208, 201), (201, 208, 209, 202), (375, 377, 203, 196), (8, 15, 616, 653), (205, 212, 213, 206), (206, 213, 214, 207), (207, 214, 215, 208), (208, 215, 216, 209), (377, 388, 210, 203), (184, 177, 657, 588), (212, 219, 220, 213), (213, 220, 221, 214), (214, 221, 222, 215), (215, 222, 223, 216), (388, 340, 217, 210), (51, 44, 601, 630), (219, 226, 227, 220), (220, 227, 228, 221), (221, 228, 229, 222), (222, 229, 230, 223), (340, 369, 224, 217), (128, 121, 591, 611), (226, 233, 234, 227), (227, 234, 235, 228), (228, 235, 236, 229), (229, 236, 237, 230), (369, 343, 231, 224), (155, 162, 594, 643), (233, 240, 241, 234), (234, 241, 242, 235), (235, 242, 243, 236), (236, 243, 244, 237), (343, 401, 238, 231), (2, 331, 669, 671), (240, 247, 248, 241), (241, 248, 249, 242), (242, 249, 250, 243), (243, 250, 251, 244), (401, 368, 245, 238), (44, 37, 600, 601), (247, 254, 255, 248), (248, 255, 256, 249), (249, 256, 257, 250), (250, 257, 258, 251), (368, 353, 252, 245), (72, 65, 576, 577), (254, 261, 262, 255), (255, 262, 263, 256), (256, 263, 264, 257), (257, 264, 265, 258), (353, 348, 259, 252), (268, 261, 620, 581), (261, 268, 269, 262), (262, 269, 270, 263), (263, 270, 271, 264), (264, 271, 272, 265), (348, 411, 266, 259), (177, 170, 645, 657), (268, 275, 276, 269), (269, 276, 277, 270), (270, 277, 278, 271), (271, 278, 279, 272), (411, 390, 273, 266), (281, 288, 633, 625), (275, 282, 283, 276), (276, 283, 284, 277), (277, 284, 285, 278), (278, 285, 286, 279), (390, 386, 280, 273), (183, 190, 631, 587), (282, 289, 290, 283), (283, 290, 291, 284), (284, 291, 292, 285), (285, 292, 293, 286), (386, 366, 287, 280), (303, 296, 604, 640), (289, 296, 297, 290), (290, 297, 298, 291), (291, 298, 299, 292), (292, 299, 300, 293), (366, 351, 294, 287), (114, 107, 622, 615), (296, 303, 304, 297), (297, 304, 305, 298), (298, 305, 306, 299), (299, 306, 307, 300), (351, 394, 301, 294), (100, 93, 662, 599), (303, 310, 311, 304), (304, 311, 312, 305), (305, 312, 313, 306), (306, 313, 314, 307), (394, 407, 308, 301), (79, 72, 577, 586), (310, 317, 318, 311), (311, 318, 319, 312), (312, 319, 320, 313), (313, 320, 321, 314), (407, 338, 315, 308), (274, 281, 625, 651), (317, 324, 325, 318), (318, 325, 326, 319), (319, 326, 327, 320), (320, 327, 328, 321), (338, 355, 322, 315), (163, 156, 644, 595), (324, 331, 332, 325), (325, 332, 333, 326), (326, 333, 334, 327), (327, 334, 335, 328), (355, 372, 329, 322), (317, 310, 628, 629), (331, 2, 3, 332), (332, 3, 4, 333), (333, 4, 5, 334), (334, 5, 6, 335), (372, 380, 0, 329), (307, 314, 454, 457), (34, 41, 436, 435), (411, 348, 473, 510), (174, 181, 421, 438), (402, 379, 492, 505), (384, 415, 512, 495), (160, 167, 456, 446), (390, 411, 510, 498), (118, 125, 452, 433), (346, 402, 505, 471), (314, 321, 424, 454), (6, 13, 418, 417), (361, 384, 495, 481), (27, 34, 435, 439), (41, 48, 419, 436), (258, 265, 427, 426), (223, 230, 455, 425), (386, 390, 498, 496), (360, 346, 471, 480), (409, 361, 481, 509), (181, 188, 422, 421), (404, 380, 493, 506), (244, 251, 450, 441), (293, 300, 445, 451), (237, 244, 441, 437), (230, 237, 437, 455), (366, 386, 496, 484), (375, 360, 480, 490), (396, 409, 509, 501), (90, 97, 444, 443), (336, 404, 506, 465), (97, 104, 449, 444), (279, 286, 458, 463), (351, 366, 484, 475), (377, 375, 490, 491), (399, 396, 501, 503), (347, 336, 465, 472), (69, 76, 460, 447), (167, 174, 438, 456), (394, 351, 475, 500), (388, 377, 491, 497), (370, 399, 503, 487), (365, 347, 472, 483), (125, 132, 448, 452), (132, 139, 429, 448), (83, 90, 443, 461), (265, 272, 462, 427), (407, 394, 500, 508), (340, 388, 497, 467), (363, 370, 487, 482), (392, 365, 483, 499), (146, 153, 464, 430), (251, 258, 426, 450), (153, 160, 446, 464), (111, 118, 433, 432), (338, 407, 508, 466), (369, 340, 467, 486), (195, 202, 453, 442), (350, 363, 482, 474), (405, 392, 499, 507), (55, 62, 434, 420), (355, 338, 466, 477), (343, 369, 486, 469), (413, 350, 474, 511), (48, 55, 420, 419), (345, 405, 507, 470), (328, 335, 428, 431), (321, 328, 431, 424), (372, 355, 477, 488), (139, 146, 430, 429), (401, 343, 469, 504), (272, 279, 463, 462), (398, 413, 511, 502), (342, 345, 470, 468), (20, 27, 439, 423), (188, 195, 442, 422), (300, 307, 457, 445), (380, 372, 488, 493), (368, 401, 504, 485), (357, 398, 502, 478), (104, 111, 432, 449), (358, 342, 468, 479), (216, 223, 425, 440), (209, 216, 440, 459), (202, 209, 459, 453), (335, 6, 417, 428), (353, 368, 485, 476), (76, 83, 461, 460), (373, 357, 478, 489), (382, 358, 479, 494), (13, 20, 423, 418), (348, 353, 476, 473), (379, 373, 489, 492), (415, 382, 494, 512), (286, 293, 451, 458), (62, 69, 447, 434), (480, 471, 534, 543), (509, 481, 544, 572), (506, 493, 556, 569), (459, 440, 362, 522), (421, 422, 406, 408), (439, 435, 376, 364), (484, 496, 559, 547), (458, 451, 514, 521), (490, 480, 543, 553), (501, 509, 572, 564), (465, 506, 569, 528), (419, 420, 410, 412), (457, 454, 517, 520), (417, 418, 414, 416), (475, 484, 547, 538), (491, 490, 553, 554), (503, 501, 564, 566), (472, 465, 528, 535), (420, 434, 378, 410), (452, 448, 339, 515), (436, 419, 412, 374), (500, 475, 538, 563), (423, 439, 364, 403), (497, 491, 554, 560), (447, 460, 523, 341), (487, 503, 566, 550), (483, 472, 535, 546), (443, 444, 352, 354), (461, 443, 354, 524), (422, 442, 356, 406), (508, 500, 563, 571), (467, 497, 560, 530), (482, 487, 550, 545), (499, 483, 546, 562), (437, 441, 359, 371), (466, 508, 571, 529), (456, 438, 367, 519), (486, 467, 530, 549), (474, 482, 545, 537), (507, 499, 562, 570), (425, 455, 518, 397), (477, 466, 529, 540), (440, 425, 397, 362), (469, 486, 549, 532), (455, 437, 371, 518), (511, 474, 537, 574), (470, 507, 570, 533), (488, 477, 540, 551), (438, 421, 408, 367), (504, 469, 532, 567), (502, 511, 574, 565), (468, 470, 533, 531), (434, 447, 341, 378), (493, 488, 551, 556), (454, 424, 400, 517), (485, 504, 567, 548), (478, 502, 565, 541), (479, 468, 531, 542), (435, 436, 374, 376), (442, 453, 516, 356), (476, 485, 548, 539), (453, 459, 522, 516), (489, 478, 541, 552), (418, 423, 403, 414), (494, 479, 542, 557), (433, 452, 515, 381), (432, 433, 381, 383), (451, 445, 349, 514), (473, 476, 539, 536), (449, 432, 383, 337), (492, 489, 552, 555), (430, 464, 527, 387), (512, 494, 557, 575), (424, 431, 385, 400), (464, 446, 344, 527), (429, 430, 387, 389), (510, 473, 536, 573), (446, 456, 519, 344), (505, 492, 555, 568), (431, 428, 391, 385), (495, 512, 575, 558), (428, 417, 416, 391), (441, 450, 513, 359), (450, 426, 395, 513), (445, 457, 520, 349), (426, 427, 393, 395), (444, 449, 337, 352), (498, 510, 573, 561), (462, 463, 526, 525), (471, 505, 568, 534), (463, 458, 521, 526), (481, 495, 558, 544), (448, 429, 389, 339), (460, 461, 524, 523), (427, 462, 525, 393), (496, 498, 561, 559), (381, 515, 673, 692), (540, 529, 769, 780), (376, 374, 723, 683), (532, 549, 789, 772), (518, 371, 713, 677), (574, 537, 777, 814), (356, 516, 691, 690), (533, 570, 810, 773), (400, 385, 705, 687), (551, 540, 780, 791), (567, 532, 772, 807), (565, 574, 814, 805), (391, 416, 727, 728), (531, 533, 773, 771), (556, 551, 791, 796), (548, 567, 807, 788), (378, 341, 685, 684), (541, 565, 805, 781), (542, 531, 771, 782), (406, 356, 690, 711), (539, 548, 788, 779), (516, 522, 741, 691), (552, 541, 781, 792), (414, 403, 732, 734), (557, 542, 782, 797), (410, 378, 684, 708), (536, 539, 779, 776), (337, 383, 725, 698), (555, 552, 792, 795), (387, 527, 757, 726), (575, 557, 797, 815), (527, 344, 702, 757), (573, 536, 776, 813), (344, 519, 674, 702), (568, 555, 795, 808), (385, 391, 728, 705), (389, 387, 726, 699), (558, 575, 815, 798), (514, 349, 693, 681), (519, 367, 675, 674), (513, 395, 707, 679), (349, 520, 738, 693), (561, 573, 813, 801), (371, 359, 697, 713), (339, 389, 699, 689), (525, 526, 746, 745), (534, 568, 808, 774), (526, 521, 739, 746), (544, 558, 798, 784), (362, 397, 717, 716), (367, 408, 719, 675), (523, 524, 744, 743), (393, 525, 745, 715), (395, 393, 715, 707), (359, 513, 679, 697), (559, 561, 801, 799), (543, 534, 774, 783), (572, 544, 784, 812), (569, 556, 796, 809), (522, 362, 716, 741), (547, 559, 799, 787), (416, 414, 734, 727), (521, 514, 681, 739), (553, 543, 783, 793), (564, 572, 812, 804), (528, 569, 809, 768), (383, 381, 692, 725), (520, 517, 686, 738), (538, 547, 787, 778), (554, 553, 793, 794), (566, 564, 804, 806), (535, 528, 768, 775), (412, 410, 708, 733), (515, 339, 689, 673), (374, 412, 733, 723), (364, 376, 683, 703), (563, 538, 778, 803), (403, 364, 703, 732), (560, 554, 794, 800), (341, 523, 743, 685), (550, 566, 806, 790), (546, 535, 775, 786), (354, 352, 695, 710), (524, 354, 710, 744), (571, 563, 803, 811), (530, 560, 800, 770), (545, 550, 790, 785), (562, 546, 786, 802), (408, 406, 711, 719), (529, 571, 811, 769), (549, 530, 770, 789), (517, 400, 687, 686), (537, 545, 785, 777), (570, 562, 802, 810), (352, 337, 698, 695), (397, 518, 677, 717), (668, 653, 654, 671), (653, 616, 617, 654), (616, 627, 584, 617), (627, 592, 585, 584), (592, 593, 600, 585), (593, 649, 601, 600), (649, 582, 630, 601), (582, 583, 660, 630), (583, 659, 576, 660), (659, 618, 577, 576), (618, 613, 586, 577), (613, 614, 605, 586), (614, 638, 662, 605), (638, 598, 599, 662), (598, 642, 622, 599), (642, 621, 615, 622), (621, 590, 591, 615), (590, 655, 611, 591), (655, 623, 612, 611), (623, 647, 663, 612), (647, 648, 667, 663), (648, 643, 644, 667), (643, 594, 595, 644), (594, 608, 645, 595), (608, 656, 657, 645), (656, 587, 588, 657), (587, 631, 658, 588), (631, 632, 665, 658), (632, 664, 609, 665), (664, 646, 610, 609), (646, 602, 578, 610), (602, 606, 579, 578), (606, 607, 589, 579), (607, 652, 639, 589), (652, 661, 670, 639), (661, 637, 619, 670), (637, 624, 620, 619), (624, 580, 581, 620), (580, 651, 650, 581), (651, 625, 626, 650), (625, 633, 603, 626), (633, 634, 604, 603), (634, 641, 640, 604), (641, 596, 628, 640), (596, 597, 629, 628), (597, 635, 636, 629), (635, 666, 669, 636), (666, 668, 671, 669), (288, 295, 634, 633), (191, 184, 588, 658), (275, 268, 581, 650), (197, 204, 664, 632), (93, 86, 605, 662), (58, 51, 630, 660), (36, 43, 649, 593), (156, 149, 667, 644), (169, 176, 656, 608), (330, 1, 668, 666), (246, 253, 637, 661), (295, 302, 641, 634), (232, 239, 652, 607), (289, 282, 626, 603), (331, 324, 636, 669), (50, 57, 583, 582), (121, 114, 615, 591), (302, 309, 596, 641), (253, 260, 624, 637), (267, 274, 651, 580), (57, 64, 659, 583), (127, 134, 623, 655), (309, 316, 597, 596), (205, 198, 665, 609), (149, 142, 663, 667), (30, 23, 584, 585), (204, 211, 646, 664), (219, 212, 610, 578), (170, 163, 595, 645), (37, 30, 585, 600), (148, 155, 643, 648), (176, 183, 587, 656), (1, 8, 653, 668), (323, 330, 666, 635), (225, 232, 607, 606), (71, 78, 613, 618), (198, 191, 658, 665), (260, 267, 580, 624), (142, 135, 612, 663), (247, 240, 639, 670), (113, 120, 590, 621), (324, 317, 629, 636), (120, 127, 655, 590), (211, 218, 602, 646), (22, 29, 592, 627), (64, 71, 618, 659), (15, 22, 627, 616), (23, 16, 617, 584), (728, 727, 747, 735), (735, 747, 796, 791), (705, 728, 735, 704), (704, 735, 791, 780), (687, 705, 704, 730), (730, 704, 780, 769), (686, 687, 730, 763), (763, 730, 769, 811), (738, 686, 763, 754), (754, 763, 811, 803), (693, 738, 754, 709), (709, 754, 803, 778), (681, 693, 709, 680), (680, 709, 778, 787), (739, 681, 680, 750), (750, 680, 787, 799), (746, 739, 750, 752), (752, 750, 799, 801), (745, 746, 752, 765), (765, 752, 801, 813), (715, 745, 765, 714), (714, 765, 813, 776), (707, 715, 714, 706), (706, 714, 776, 779), (679, 707, 706, 678), (678, 706, 779, 788), (697, 679, 678, 759), (759, 678, 788, 807), (713, 697, 759, 722), (722, 759, 807, 772), (677, 713, 722, 676), (676, 722, 772, 789), (717, 677, 676, 729), (729, 676, 789, 770), (716, 717, 729, 751), (751, 729, 770, 800), (741, 716, 751, 740), (740, 751, 800, 794), (691, 741, 740, 737), (737, 740, 794, 793), (690, 691, 737, 696), (696, 737, 793, 783), (711, 690, 696, 720), (720, 696, 783, 774), (719, 711, 720, 760), (760, 720, 774, 808), (675, 719, 760, 742), (742, 760, 808, 795), (674, 675, 742, 736), (736, 742, 795, 792), (702, 674, 736, 701), (701, 736, 792, 781), (757, 702, 701, 756), (756, 701, 781, 805), (726, 757, 756, 766), (766, 756, 805, 814), (699, 726, 766, 712), (712, 766, 814, 777), (689, 699, 712, 688), (688, 712, 777, 785), (673, 689, 688, 672), (672, 688, 785, 790), (692, 673, 672, 758), (758, 672, 790, 806), (725, 692, 758, 755), (755, 758, 806, 804), (698, 725, 755, 764), (764, 755, 804, 812), (695, 698, 764, 694), (694, 764, 812, 784), (710, 695, 694, 749), (749, 694, 784, 798), (744, 710, 749, 767), (767, 749, 798, 815), (743, 744, 767, 748), (748, 767, 815, 797), (685, 743, 748, 700), (700, 748, 797, 782), (684, 685, 700, 724), (724, 700, 782, 771), (708, 684, 724, 721), (721, 724, 771, 773), (733, 708, 721, 762), (762, 721, 773, 810), (723, 733, 762, 753), (753, 762, 810, 802), (683, 723, 753, 682), (682, 753, 802, 786), (703, 683, 682, 718), (718, 682, 786, 775), (732, 703, 718, 731), (731, 718, 775, 768), (734, 732, 731, 761), (761, 731, 768, 809), (727, 734, 761, 747), (747, 761, 809, 796)])
me_torus.materials.append(mat_material_002)
me_torus.use_remesh_preserve_volume = False
me_torus.use_remesh_preserve_attributes = False
me_torus.use_mirror_vertex_groups = False
me_torus.update()

# ---- objects
ob_sun = bpy.data.objects.new('Sun', light_sun)
ob_torus = bpy.data.objects.new('Torus', me_torus)
ob_lamp = bpy.data.objects.new('Lamp', light_lamp)
ob_camera = bpy.data.objects.new('Camera', cam_camera)

# ---- transforms, parenting, visibility, modifiers, constraints
ob_sun.location = (-0.3213, 0.8507, -2.449)
ob_sun.rotation_euler = (-2.983, -0.3999, 1.606)
ob_sun.lineart.crease_threshold = 0.0
ob_torus.location = (-0.1879, 0.01681, 0.05123)
ob_torus.rotation_euler = (-0.0, 1.571, 0.0)
ob_torus.lineart.crease_threshold = 0.0
_m = ob_torus.modifiers.new('Mirror', 'MIRROR')
_m.use_axis = (False, False, True)
_m = ob_torus.modifiers.new('Subsurf', 'SUBSURF')
_m.uv_smooth = 'PRESERVE_CORNERS'
_m.quality = 0
_m.levels = 0
_m.render_levels = 0
_m.show_only_control_edges = False
ob_lamp.location = (9.531, 1.051, 5.904)
ob_lamp.rotation_euler = (0.6503, 0.05522, 1.866)
ob_lamp.lock_rotations_4d = False
ob_lamp.empty_display_type = 'ARROWS'
ob_lamp.color = (0.0, 0.0, 0.0, 0.0)
ob_lamp.lineart.crease_threshold = 0.0
ob_camera.location = (12.94, -6.462, 5.344)
ob_camera.rotation_euler = (1.109, 0.0, 0.8149)
ob_camera.lock_rotations_4d = False
ob_camera.empty_display_type = 'ARROWS'
ob_camera.color = (0.0, 0.0, 0.0, 0.0)
ob_camera.display_type = 'WIRE'
ob_camera.lineart.crease_threshold = 0.0

# ---- collection membership
col_collection_1.objects.link(ob_sun)
col_collection_1.objects.link(ob_torus)
col_collection_1.objects.link(ob_lamp)
col_collection_1.objects.link(ob_camera)

# ---- scene / render settings (as saved in the file)
scene.camera = ob_camera
scene.frame_start = 1; scene.frame_end = 250; scene.frame_set(0)
scene.render.engine = 'CYCLES'
scene.render.resolution_percentage = 50
scene.render.dither_intensity = 0.0
scene.cycles.use_denoising = False
scene.cycles.samples = 128
scene.cycles.sampling_pattern = 'TABULATED_SOBOL'
scene.cycles.use_adaptive_sampling = False
scene.cycles.use_light_tree = False
scene.cycles.blur_glossy = 0.0
scene.cycles.sample_clamp_indirect = 0.0
scene.view_settings.view_transform = 'Standard'
bpy.context.view_layer.update()
